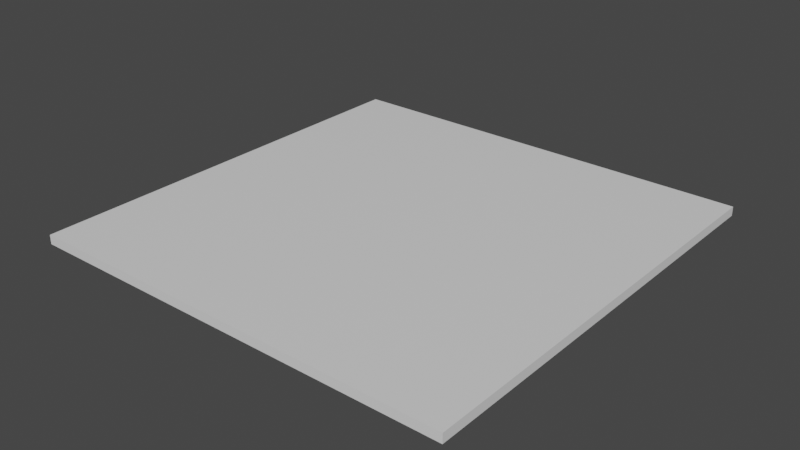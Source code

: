 # Source: base_floor.blend  (saved by Blender 2.91.10; exported with 4.5.12 LTS)
import bpy
from mathutils import Matrix  # noqa: F401  (used for matrix-valued properties, if any)

bpy.ops.wm.read_factory_settings(use_empty=True)
scene = bpy.context.scene
scene.name = 'Scene'

# ---- collections
col_collection = bpy.data.collections.new('Collection'); scene.collection.children.link(col_collection)

# ---- materials (node trees are filled in below, after node groups)
mat_material = bpy.data.materials.new('Material')
mat_material.alpha_threshold = 0.0
mat_material.use_transparent_shadow = False
mat_material.line_color = (0.0, 0.0, 0.0, 1.0)

# ---- material node trees
mat_material.use_nodes = True; mat_material.node_tree.nodes.clear()
_N = mat_material.node_tree.nodes; _L = mat_material.node_tree.links
n0 = _N.new('ShaderNodeOutputMaterial'); n0.name = 'Material Output'; n0.location = (300, 300)
n1 = _N.new('ShaderNodeBsdfPrincipled'); n1.name = 'Principled BSDF'; n1.location = (10, 300)
n1.distribution = 'GGX'
n1.subsurface_method = 'BURLEY'
n1.inputs[2].default_value = 0.4
n1.inputs[3].default_value = 1.45
n1.inputs[27].default_value = (0.0, 0.0, 0.0, 1.0)
n1.inputs[28].default_value = 1.0
_L.new(n1.outputs[0], n0.inputs[0])
n0.is_active_output = True

# ---- world
world_world = bpy.data.worlds.new('World'); scene.world = world_world
world_world.use_nodes = True; world_world.node_tree.nodes.clear()
_N = world_world.node_tree.nodes; _L = world_world.node_tree.links
n0 = _N.new('ShaderNodeOutputWorld'); n0.name = 'World Output'; n0.location = (300, 300)
n1 = _N.new('ShaderNodeBackground'); n1.name = 'Background'; n1.location = (10, 300)
n1.inputs[0].default_value = (0.05088, 0.05088, 0.05088, 1.0)
_L.new(n1.outputs[0], n0.inputs[0])
n0.is_active_output = True
world_world.color = (0.05088, 0.05088, 0.05088)
world_world.use_sun_shadow = False
world_world.sun_shadow_jitter_overblur = 0.0

# ---- meshes
me_cube = bpy.data.meshes.new('Cube')
me_cube.from_pydata([(1.0, 1.0, 0.02117), (1.0, 1.0, -0.02117), (1.0, -1.0, 0.02117), (1.0, -1.0, -0.02117), (-1.0, 1.0, 0.02117), (-1.0, 1.0, -0.02117), (-1.0, -1.0, 0.02117), (-1.0, -1.0, -0.02117)], [], [(0, 4, 6, 2), (3, 2, 6, 7), (7, 6, 4, 5), (5, 1, 3, 7), (1, 0, 2, 3), (5, 4, 0, 1)])
_uv = me_cube.uv_layers.new(name='UVMap')
_uv.uv.foreach_set('vector', [0.625, 0.5, 0.875, 0.5, 0.875, 0.75, 0.625, 0.75, 0.375, 0.75, 0.625, 0.75, 0.625, 1.0, 0.375, 1.0, 0.375, 0.0, 0.625, 0.0, 0.625, 0.25, 0.375, 0.25, 0.125, 0.5, 0.375, 0.5, 0.375, 0.75, 0.125, 0.75, 0.375, 0.5, 0.625, 0.5, 0.625, 0.75, 0.375, 0.75, 0.375, 0.25, 0.625, 0.25, 0.625, 0.5, 0.375, 0.5])
me_cube.materials.append(mat_material)
me_cube.use_remesh_preserve_volume = False
me_cube.use_remesh_preserve_attributes = False
me_cube.use_mirror_vertex_groups = False
me_cube.update()

# ---- objects
ob_cube = bpy.data.objects.new('Cube', me_cube)

# ---- transforms, parenting, visibility, modifiers, constraints
ob_cube.location = (0.0, 0.0, 0.0)
ob_cube.lock_rotations_4d = False
ob_cube.empty_display_type = 'ARROWS'
ob_cube.lineart.crease_threshold = 0.0

# ---- collection membership
col_collection.objects.link(ob_cube)

# ---- scene / render settings (as saved in the file)
scene.frame_start = 1; scene.frame_end = 250; scene.frame_set(1)
scene.render.engine = 'BLENDER_EEVEE_NEXT'
scene.cycles.use_denoising = False
scene.cycles.samples = 128
scene.cycles.sampling_pattern = 'TABULATED_SOBOL'
scene.cycles.use_adaptive_sampling = False
scene.cycles.use_light_tree = False
scene.view_settings.view_transform = 'Filmic'
bpy.context.view_layer.update()

# ---- added for rendering (the .blend has no active camera and no usable light): camera, sun
cam_auto = bpy.data.cameras.new('AutoCamera')
cam_auto.lens = 50.0
cam_auto.sensor_width = 36.0
cam_auto.clip_end = 1000.0
ob_auto_camera = bpy.data.objects.new('AutoCamera', cam_auto)
scene.collection.objects.link(ob_auto_camera)
ob_auto_camera.location = (2.61722, -3.14067, 2.09378)
ob_auto_camera.rotation_euler = (1.09748, -7.21219e-08, 0.694738)
scene.camera = ob_auto_camera
light_auto_sun = bpy.data.lights.new('AutoSun', 'SUN')
light_auto_sun.energy = 3.0
light_auto_sun.angle = 0.0523599
ob_auto_sun = bpy.data.objects.new('AutoSun', light_auto_sun)
scene.collection.objects.link(ob_auto_sun)
ob_auto_sun.rotation_euler = (0.872665, 0.174533, 0.523599)
bpy.context.view_layer.update()
